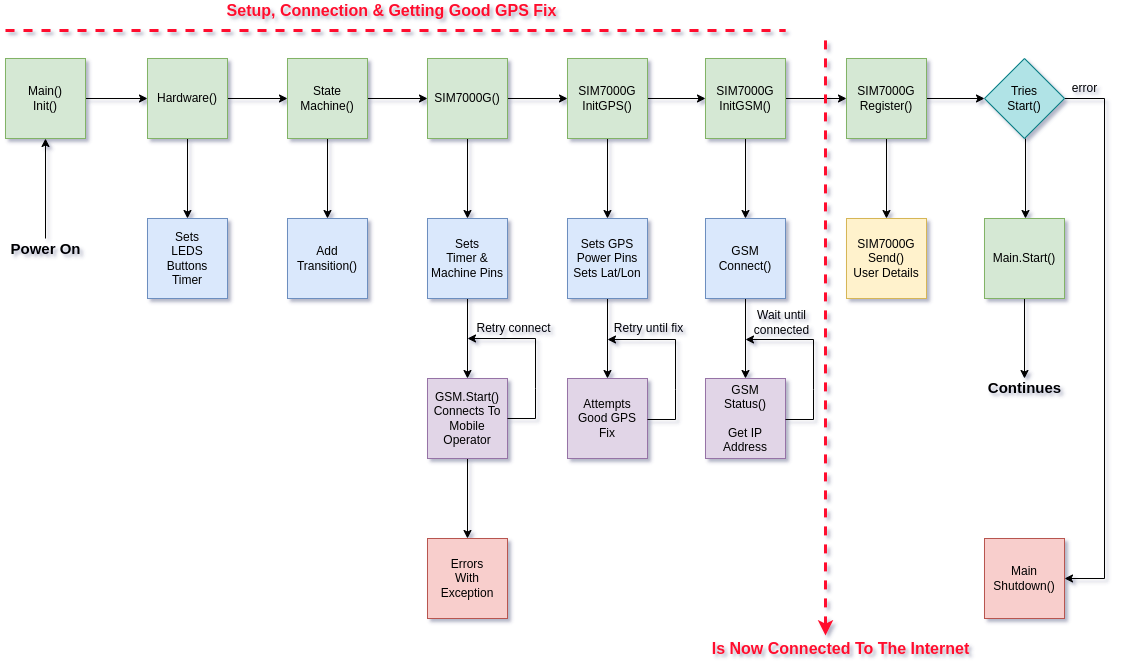

The diagram above was exported from draw.io. Its source (the exported page's mxGraphModel, read from the mxfile embedded in the PNG):
<mxGraphModel dx="1368" dy="878" grid="1" gridSize="10" guides="1" tooltips="1" connect="1" arrows="1" fold="1" page="1" pageScale="1" pageWidth="1169" pageHeight="827" math="0" shadow="1">
  <root>
    <mxCell id="0" />
    <mxCell id="1" parent="0" />
    <mxCell id="U00drlHAvI_l8ygT_lff-9" style="edgeStyle=orthogonalEdgeStyle;rounded=0;orthogonalLoop=1;jettySize=auto;html=1;entryX=0;entryY=0.5;entryDx=0;entryDy=0;" parent="1" source="U00drlHAvI_l8ygT_lff-1" target="U00drlHAvI_l8ygT_lff-7" edge="1">
      <mxGeometry relative="1" as="geometry" />
    </mxCell>
    <mxCell id="U00drlHAvI_l8ygT_lff-1" value="Main()&lt;br&gt;Init()" style="whiteSpace=wrap;html=1;aspect=fixed;fillColor=#d5e8d4;strokeColor=#82b366;" parent="1" vertex="1">
      <mxGeometry x="40" y="88" width="80" height="80" as="geometry" />
    </mxCell>
    <mxCell id="U00drlHAvI_l8ygT_lff-42" style="edgeStyle=orthogonalEdgeStyle;rounded=0;orthogonalLoop=1;jettySize=auto;html=1;" parent="1" source="U00drlHAvI_l8ygT_lff-2" edge="1">
      <mxGeometry relative="1" as="geometry">
        <mxPoint x="1059" y="408" as="targetPoint" />
      </mxGeometry>
    </mxCell>
    <mxCell id="U00drlHAvI_l8ygT_lff-2" value="Main.Start()" style="whiteSpace=wrap;html=1;aspect=fixed;fillColor=#d5e8d4;strokeColor=#82b366;" parent="1" vertex="1">
      <mxGeometry x="1019" y="248" width="80" height="80" as="geometry" />
    </mxCell>
    <mxCell id="U00drlHAvI_l8ygT_lff-4" style="edgeStyle=orthogonalEdgeStyle;rounded=0;orthogonalLoop=1;jettySize=auto;html=1;entryX=0.5;entryY=0;entryDx=0;entryDy=0;" parent="1" edge="1">
      <mxGeometry relative="1" as="geometry">
        <mxPoint x="1060" y="168" as="sourcePoint" />
        <mxPoint x="1060" y="248" as="targetPoint" />
      </mxGeometry>
    </mxCell>
    <mxCell id="U00drlHAvI_l8ygT_lff-35" style="edgeStyle=orthogonalEdgeStyle;rounded=0;orthogonalLoop=1;jettySize=auto;html=1;entryX=1;entryY=0.5;entryDx=0;entryDy=0;" parent="1" source="U00drlHAvI_l8ygT_lff-3" target="U00drlHAvI_l8ygT_lff-34" edge="1">
      <mxGeometry relative="1" as="geometry">
        <Array as="points">
          <mxPoint x="1139" y="128" />
          <mxPoint x="1139" y="608" />
        </Array>
      </mxGeometry>
    </mxCell>
    <mxCell id="U00drlHAvI_l8ygT_lff-3" value="Tries&lt;br&gt;Start()" style="rhombus;whiteSpace=wrap;html=1;fillColor=#b0e3e6;strokeColor=#0e8088;" parent="1" vertex="1">
      <mxGeometry x="1019" y="88" width="80" height="80" as="geometry" />
    </mxCell>
    <mxCell id="U00drlHAvI_l8ygT_lff-6" value="error" style="text;html=1;align=center;verticalAlign=middle;resizable=0;points=[];autosize=1;strokeColor=none;fillColor=none;" parent="1" vertex="1">
      <mxGeometry x="1099" y="108" width="40" height="20" as="geometry" />
    </mxCell>
    <mxCell id="U00drlHAvI_l8ygT_lff-10" style="edgeStyle=orthogonalEdgeStyle;rounded=0;orthogonalLoop=1;jettySize=auto;html=1;" parent="1" source="U00drlHAvI_l8ygT_lff-7" target="U00drlHAvI_l8ygT_lff-8" edge="1">
      <mxGeometry relative="1" as="geometry" />
    </mxCell>
    <mxCell id="U00drlHAvI_l8ygT_lff-14" style="edgeStyle=orthogonalEdgeStyle;rounded=0;orthogonalLoop=1;jettySize=auto;html=1;entryX=0;entryY=0.5;entryDx=0;entryDy=0;" parent="1" source="U00drlHAvI_l8ygT_lff-7" target="U00drlHAvI_l8ygT_lff-11" edge="1">
      <mxGeometry relative="1" as="geometry" />
    </mxCell>
    <mxCell id="U00drlHAvI_l8ygT_lff-7" value="Hardware()" style="whiteSpace=wrap;html=1;aspect=fixed;fillColor=#d5e8d4;strokeColor=#82b366;" parent="1" vertex="1">
      <mxGeometry x="182" y="88" width="80" height="80" as="geometry" />
    </mxCell>
    <mxCell id="U00drlHAvI_l8ygT_lff-8" value="Sets&lt;br&gt;LEDS&lt;br&gt;Buttons&lt;br&gt;Timer" style="whiteSpace=wrap;html=1;aspect=fixed;fillColor=#dae8fc;strokeColor=#6c8ebf;" parent="1" vertex="1">
      <mxGeometry x="182" y="248" width="80" height="80" as="geometry" />
    </mxCell>
    <mxCell id="U00drlHAvI_l8ygT_lff-13" style="edgeStyle=orthogonalEdgeStyle;rounded=0;orthogonalLoop=1;jettySize=auto;html=1;entryX=0.5;entryY=0;entryDx=0;entryDy=0;" parent="1" source="U00drlHAvI_l8ygT_lff-11" target="U00drlHAvI_l8ygT_lff-12" edge="1">
      <mxGeometry relative="1" as="geometry" />
    </mxCell>
    <mxCell id="U00drlHAvI_l8ygT_lff-16" style="edgeStyle=orthogonalEdgeStyle;rounded=0;orthogonalLoop=1;jettySize=auto;html=1;entryX=0;entryY=0.5;entryDx=0;entryDy=0;" parent="1" source="U00drlHAvI_l8ygT_lff-11" target="U00drlHAvI_l8ygT_lff-15" edge="1">
      <mxGeometry relative="1" as="geometry" />
    </mxCell>
    <mxCell id="U00drlHAvI_l8ygT_lff-11" value="State&lt;br&gt;Machine()" style="whiteSpace=wrap;html=1;aspect=fixed;fillColor=#d5e8d4;strokeColor=#82b366;" parent="1" vertex="1">
      <mxGeometry x="322" y="88" width="80" height="80" as="geometry" />
    </mxCell>
    <mxCell id="U00drlHAvI_l8ygT_lff-12" value="Add&lt;br&gt;Transition()" style="whiteSpace=wrap;html=1;aspect=fixed;fillColor=#dae8fc;strokeColor=#6c8ebf;" parent="1" vertex="1">
      <mxGeometry x="322" y="248" width="80" height="80" as="geometry" />
    </mxCell>
    <mxCell id="U00drlHAvI_l8ygT_lff-24" style="edgeStyle=orthogonalEdgeStyle;rounded=0;orthogonalLoop=1;jettySize=auto;html=1;exitX=0.5;exitY=1;exitDx=0;exitDy=0;entryX=0.5;entryY=0;entryDx=0;entryDy=0;" parent="1" source="U00drlHAvI_l8ygT_lff-15" target="U00drlHAvI_l8ygT_lff-17" edge="1">
      <mxGeometry relative="1" as="geometry" />
    </mxCell>
    <mxCell id="U00drlHAvI_l8ygT_lff-26" style="edgeStyle=orthogonalEdgeStyle;rounded=0;orthogonalLoop=1;jettySize=auto;html=1;entryX=0;entryY=0.5;entryDx=0;entryDy=0;" parent="1" source="U00drlHAvI_l8ygT_lff-15" target="U00drlHAvI_l8ygT_lff-25" edge="1">
      <mxGeometry relative="1" as="geometry" />
    </mxCell>
    <mxCell id="U00drlHAvI_l8ygT_lff-15" value="SIM7000G()" style="whiteSpace=wrap;html=1;aspect=fixed;fillColor=#d5e8d4;strokeColor=#82b366;" parent="1" vertex="1">
      <mxGeometry x="462" y="88" width="80" height="80" as="geometry" />
    </mxCell>
    <mxCell id="U00drlHAvI_l8ygT_lff-19" style="edgeStyle=orthogonalEdgeStyle;rounded=0;orthogonalLoop=1;jettySize=auto;html=1;entryX=0.5;entryY=0;entryDx=0;entryDy=0;" parent="1" source="U00drlHAvI_l8ygT_lff-17" target="U00drlHAvI_l8ygT_lff-18" edge="1">
      <mxGeometry relative="1" as="geometry" />
    </mxCell>
    <mxCell id="U00drlHAvI_l8ygT_lff-17" value="Sets&lt;br&gt;Timer &amp;amp;&lt;br&gt;Machine Pins" style="whiteSpace=wrap;html=1;aspect=fixed;fillColor=#dae8fc;strokeColor=#6c8ebf;" parent="1" vertex="1">
      <mxGeometry x="462" y="248" width="80" height="80" as="geometry" />
    </mxCell>
    <mxCell id="U00drlHAvI_l8ygT_lff-23" style="edgeStyle=orthogonalEdgeStyle;rounded=0;orthogonalLoop=1;jettySize=auto;html=1;entryX=0.5;entryY=0;entryDx=0;entryDy=0;" parent="1" source="U00drlHAvI_l8ygT_lff-18" target="U00drlHAvI_l8ygT_lff-22" edge="1">
      <mxGeometry relative="1" as="geometry" />
    </mxCell>
    <mxCell id="U00drlHAvI_l8ygT_lff-18" value="GSM.Start()&lt;br&gt;Connects To&lt;br&gt;Mobile&lt;br&gt;Operator" style="whiteSpace=wrap;html=1;aspect=fixed;fillColor=#e1d5e7;strokeColor=#9673a6;" parent="1" vertex="1">
      <mxGeometry x="462" y="408" width="80" height="80" as="geometry" />
    </mxCell>
    <mxCell id="U00drlHAvI_l8ygT_lff-20" value="" style="endArrow=classic;html=1;rounded=0;exitX=1;exitY=0.5;exitDx=0;exitDy=0;" parent="1" source="U00drlHAvI_l8ygT_lff-18" edge="1">
      <mxGeometry width="50" height="50" relative="1" as="geometry">
        <mxPoint x="422" y="398" as="sourcePoint" />
        <mxPoint x="502" y="368" as="targetPoint" />
        <Array as="points">
          <mxPoint x="570" y="448" />
          <mxPoint x="570" y="418" />
          <mxPoint x="570" y="368" />
        </Array>
      </mxGeometry>
    </mxCell>
    <mxCell id="U00drlHAvI_l8ygT_lff-21" value="Retry connect" style="text;html=1;align=center;verticalAlign=middle;resizable=0;points=[];autosize=1;strokeColor=none;fillColor=none;" parent="1" vertex="1">
      <mxGeometry x="503" y="348" width="90" height="20" as="geometry" />
    </mxCell>
    <mxCell id="U00drlHAvI_l8ygT_lff-22" value="Errors&lt;br&gt;With&lt;br&gt;Exception" style="whiteSpace=wrap;html=1;aspect=fixed;fillColor=#f8cecc;strokeColor=#b85450;" parent="1" vertex="1">
      <mxGeometry x="462" y="568" width="80" height="80" as="geometry" />
    </mxCell>
    <mxCell id="U00drlHAvI_l8ygT_lff-28" style="edgeStyle=orthogonalEdgeStyle;rounded=0;orthogonalLoop=1;jettySize=auto;html=1;entryX=0.5;entryY=0;entryDx=0;entryDy=0;" parent="1" source="U00drlHAvI_l8ygT_lff-25" target="U00drlHAvI_l8ygT_lff-27" edge="1">
      <mxGeometry relative="1" as="geometry" />
    </mxCell>
    <mxCell id="Hc01yn0TxI8XJFy_XOo_-10" value="" style="edgeStyle=orthogonalEdgeStyle;rounded=0;orthogonalLoop=1;jettySize=auto;html=1;" edge="1" parent="1" source="U00drlHAvI_l8ygT_lff-25" target="Hc01yn0TxI8XJFy_XOo_-4">
      <mxGeometry relative="1" as="geometry" />
    </mxCell>
    <mxCell id="U00drlHAvI_l8ygT_lff-25" value="SIM7000G&lt;br&gt;InitGPS()" style="whiteSpace=wrap;html=1;aspect=fixed;fillColor=#d5e8d4;strokeColor=#82b366;" parent="1" vertex="1">
      <mxGeometry x="602" y="88" width="80" height="80" as="geometry" />
    </mxCell>
    <mxCell id="U00drlHAvI_l8ygT_lff-37" style="edgeStyle=orthogonalEdgeStyle;rounded=0;orthogonalLoop=1;jettySize=auto;html=1;entryX=0.5;entryY=0;entryDx=0;entryDy=0;" parent="1" source="U00drlHAvI_l8ygT_lff-27" target="U00drlHAvI_l8ygT_lff-36" edge="1">
      <mxGeometry relative="1" as="geometry" />
    </mxCell>
    <mxCell id="U00drlHAvI_l8ygT_lff-27" value="Sets GPS&lt;br&gt;Power Pins&lt;br&gt;Sets Lat/Lon" style="whiteSpace=wrap;html=1;aspect=fixed;fillColor=#dae8fc;strokeColor=#6c8ebf;" parent="1" vertex="1">
      <mxGeometry x="602" y="248" width="80" height="80" as="geometry" />
    </mxCell>
    <mxCell id="U00drlHAvI_l8ygT_lff-31" style="edgeStyle=orthogonalEdgeStyle;rounded=0;orthogonalLoop=1;jettySize=auto;html=1;entryX=0.5;entryY=0;entryDx=0;entryDy=0;" parent="1" source="U00drlHAvI_l8ygT_lff-29" target="U00drlHAvI_l8ygT_lff-30" edge="1">
      <mxGeometry relative="1" as="geometry" />
    </mxCell>
    <mxCell id="U00drlHAvI_l8ygT_lff-33" style="edgeStyle=orthogonalEdgeStyle;rounded=0;orthogonalLoop=1;jettySize=auto;html=1;entryX=0;entryY=0.5;entryDx=0;entryDy=0;" parent="1" source="U00drlHAvI_l8ygT_lff-29" target="U00drlHAvI_l8ygT_lff-3" edge="1">
      <mxGeometry relative="1" as="geometry" />
    </mxCell>
    <mxCell id="U00drlHAvI_l8ygT_lff-29" value="SIM7000G&lt;br&gt;Register()" style="whiteSpace=wrap;html=1;aspect=fixed;fillColor=#d5e8d4;strokeColor=#82b366;" parent="1" vertex="1">
      <mxGeometry x="881" y="88" width="80" height="80" as="geometry" />
    </mxCell>
    <mxCell id="U00drlHAvI_l8ygT_lff-30" value="SIM7000G&lt;br&gt;Send()&lt;br&gt;User Details" style="whiteSpace=wrap;html=1;aspect=fixed;fillColor=#fff2cc;strokeColor=#d6b656;" parent="1" vertex="1">
      <mxGeometry x="881" y="248" width="80" height="80" as="geometry" />
    </mxCell>
    <mxCell id="U00drlHAvI_l8ygT_lff-34" value="Main&lt;br&gt;Shutdown()" style="whiteSpace=wrap;html=1;aspect=fixed;fillColor=#f8cecc;strokeColor=#b85450;" parent="1" vertex="1">
      <mxGeometry x="1019" y="568" width="80" height="80" as="geometry" />
    </mxCell>
    <mxCell id="U00drlHAvI_l8ygT_lff-36" value="Attempts&lt;br&gt;Good GPS&lt;br&gt;Fix" style="whiteSpace=wrap;html=1;aspect=fixed;fillColor=#e1d5e7;strokeColor=#9673a6;" parent="1" vertex="1">
      <mxGeometry x="602" y="408" width="80" height="80" as="geometry" />
    </mxCell>
    <mxCell id="U00drlHAvI_l8ygT_lff-41" value="Retry until fix" style="text;html=1;align=center;verticalAlign=middle;resizable=0;points=[];autosize=1;strokeColor=none;fillColor=none;" parent="1" vertex="1">
      <mxGeometry x="643" y="348" width="80" height="20" as="geometry" />
    </mxCell>
    <mxCell id="U00drlHAvI_l8ygT_lff-43" value="&lt;b&gt;&lt;font style=&quot;font-size: 15px&quot;&gt;Continues&lt;/font&gt;&lt;/b&gt;" style="text;html=1;align=center;verticalAlign=middle;resizable=0;points=[];autosize=1;strokeColor=none;fillColor=none;" parent="1" vertex="1">
      <mxGeometry x="1014" y="407" width="90" height="20" as="geometry" />
    </mxCell>
    <mxCell id="U00drlHAvI_l8ygT_lff-45" style="edgeStyle=orthogonalEdgeStyle;rounded=0;orthogonalLoop=1;jettySize=auto;html=1;entryX=0.5;entryY=1;entryDx=0;entryDy=0;fontSize=15;" parent="1" source="U00drlHAvI_l8ygT_lff-44" target="U00drlHAvI_l8ygT_lff-1" edge="1">
      <mxGeometry relative="1" as="geometry" />
    </mxCell>
    <mxCell id="U00drlHAvI_l8ygT_lff-44" value="&lt;b&gt;&lt;font style=&quot;font-size: 15px&quot;&gt;Power On&lt;/font&gt;&lt;/b&gt;" style="text;html=1;align=center;verticalAlign=middle;resizable=0;points=[];autosize=1;strokeColor=none;fillColor=none;" parent="1" vertex="1">
      <mxGeometry x="35" y="268" width="90" height="20" as="geometry" />
    </mxCell>
    <mxCell id="Hc01yn0TxI8XJFy_XOo_-3" value="" style="endArrow=classic;html=1;rounded=0;exitX=1;exitY=0.5;exitDx=0;exitDy=0;" edge="1" parent="1">
      <mxGeometry width="50" height="50" relative="1" as="geometry">
        <mxPoint x="682" y="449" as="sourcePoint" />
        <mxPoint x="642" y="369" as="targetPoint" />
        <Array as="points">
          <mxPoint x="710" y="449" />
          <mxPoint x="710" y="419" />
          <mxPoint x="710" y="369" />
        </Array>
      </mxGeometry>
    </mxCell>
    <mxCell id="Hc01yn0TxI8XJFy_XOo_-9" value="" style="edgeStyle=orthogonalEdgeStyle;rounded=0;orthogonalLoop=1;jettySize=auto;html=1;" edge="1" parent="1" source="Hc01yn0TxI8XJFy_XOo_-4" target="Hc01yn0TxI8XJFy_XOo_-5">
      <mxGeometry relative="1" as="geometry" />
    </mxCell>
    <mxCell id="Hc01yn0TxI8XJFy_XOo_-11" value="" style="edgeStyle=orthogonalEdgeStyle;rounded=0;orthogonalLoop=1;jettySize=auto;html=1;" edge="1" parent="1" source="Hc01yn0TxI8XJFy_XOo_-4" target="U00drlHAvI_l8ygT_lff-29">
      <mxGeometry relative="1" as="geometry" />
    </mxCell>
    <mxCell id="Hc01yn0TxI8XJFy_XOo_-4" value="SIM7000G&lt;br&gt;InitGSM()" style="whiteSpace=wrap;html=1;aspect=fixed;fillColor=#d5e8d4;strokeColor=#82b366;" vertex="1" parent="1">
      <mxGeometry x="740" y="88" width="80" height="80" as="geometry" />
    </mxCell>
    <mxCell id="Hc01yn0TxI8XJFy_XOo_-12" value="" style="edgeStyle=orthogonalEdgeStyle;rounded=0;orthogonalLoop=1;jettySize=auto;html=1;" edge="1" parent="1" source="Hc01yn0TxI8XJFy_XOo_-5" target="Hc01yn0TxI8XJFy_XOo_-6">
      <mxGeometry relative="1" as="geometry" />
    </mxCell>
    <mxCell id="Hc01yn0TxI8XJFy_XOo_-5" value="GSM&lt;br&gt;Connect()" style="whiteSpace=wrap;html=1;aspect=fixed;fillColor=#dae8fc;strokeColor=#6c8ebf;" vertex="1" parent="1">
      <mxGeometry x="740" y="248" width="80" height="80" as="geometry" />
    </mxCell>
    <mxCell id="Hc01yn0TxI8XJFy_XOo_-6" value="GSM&lt;br&gt;Status()&lt;br&gt;&lt;br&gt;Get IP Address" style="whiteSpace=wrap;html=1;aspect=fixed;fillColor=#e1d5e7;strokeColor=#9673a6;" vertex="1" parent="1">
      <mxGeometry x="740" y="408" width="80" height="80" as="geometry" />
    </mxCell>
    <mxCell id="Hc01yn0TxI8XJFy_XOo_-7" value="Wait until&lt;br&gt;connected" style="text;html=1;align=center;verticalAlign=middle;resizable=0;points=[];autosize=1;strokeColor=none;fillColor=none;" vertex="1" parent="1">
      <mxGeometry x="781" y="337" width="70" height="30" as="geometry" />
    </mxCell>
    <mxCell id="Hc01yn0TxI8XJFy_XOo_-8" value="" style="endArrow=classic;html=1;rounded=0;exitX=1;exitY=0.5;exitDx=0;exitDy=0;" edge="1" parent="1">
      <mxGeometry width="50" height="50" relative="1" as="geometry">
        <mxPoint x="820" y="449" as="sourcePoint" />
        <mxPoint x="780" y="369" as="targetPoint" />
        <Array as="points">
          <mxPoint x="848" y="449" />
          <mxPoint x="848" y="419" />
          <mxPoint x="848" y="369" />
        </Array>
      </mxGeometry>
    </mxCell>
    <mxCell id="Hc01yn0TxI8XJFy_XOo_-14" value="" style="endArrow=none;dashed=1;html=1;rounded=0;strokeWidth=3;strokeColor=#FF0D2D;endFill=0;startArrow=classic;startFill=1;" edge="1" parent="1">
      <mxGeometry width="50" height="50" relative="1" as="geometry">
        <mxPoint x="860" y="665" as="sourcePoint" />
        <mxPoint x="860" y="68" as="targetPoint" />
      </mxGeometry>
    </mxCell>
    <mxCell id="Hc01yn0TxI8XJFy_XOo_-15" value="&lt;font style=&quot;font-size: 16px&quot; color=&quot;#ff0d2d&quot;&gt;&lt;b&gt;Is Now Connected To The Internet&lt;/b&gt;&lt;/font&gt;" style="text;html=1;align=center;verticalAlign=middle;resizable=0;points=[];autosize=1;strokeColor=none;fillColor=none;" vertex="1" parent="1">
      <mxGeometry x="740" y="668" width="270" height="20" as="geometry" />
    </mxCell>
    <mxCell id="Hc01yn0TxI8XJFy_XOo_-16" value="" style="endArrow=none;dashed=1;html=1;rounded=0;fontSize=16;fontColor=#FF0D2D;strokeColor=#FF0D2D;strokeWidth=3;" edge="1" parent="1">
      <mxGeometry width="50" height="50" relative="1" as="geometry">
        <mxPoint x="40" y="60" as="sourcePoint" />
        <mxPoint x="820" y="60" as="targetPoint" />
      </mxGeometry>
    </mxCell>
    <mxCell id="Hc01yn0TxI8XJFy_XOo_-17" value="&lt;font style=&quot;font-size: 16px&quot; color=&quot;#ff0d2d&quot;&gt;&lt;b&gt;Setup, Connection &amp;amp; Getting Good GPS Fix&lt;/b&gt;&lt;/font&gt;" style="text;html=1;align=center;verticalAlign=middle;resizable=0;points=[];autosize=1;strokeColor=none;fillColor=none;" vertex="1" parent="1">
      <mxGeometry x="251" y="30" width="350" height="20" as="geometry" />
    </mxCell>
  </root>
</mxGraphModel>